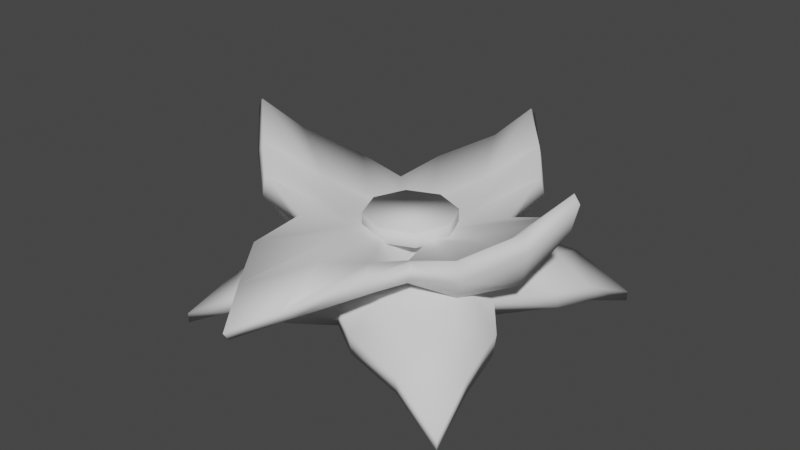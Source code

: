 # Source: Cactus_Flower.blend  (saved by Blender 2.81.16; exported with 4.5.12 LTS)
import bpy
from mathutils import Matrix  # noqa: F401  (used for matrix-valued properties, if any)

bpy.ops.wm.read_factory_settings(use_empty=True)
scene = bpy.context.scene
scene.name = 'Scene'

# ---- collections
col_collection = bpy.data.collections.new('Collection'); scene.collection.children.link(col_collection)

# ---- world
world_world = bpy.data.worlds.new('World'); scene.world = world_world
world_world.use_nodes = True; world_world.node_tree.nodes.clear()
_N = world_world.node_tree.nodes; _L = world_world.node_tree.links
n0 = _N.new('ShaderNodeOutputWorld'); n0.name = 'World Output'; n0.location = (300, 300)
n1 = _N.new('ShaderNodeBackground'); n1.name = 'Background'; n1.location = (10, 300)
n1.inputs[0].default_value = (0.05088, 0.05088, 0.05088, 1.0)
_L.new(n1.outputs[0], n0.inputs[0])
n0.is_active_output = True
world_world.color = (0.05088, 0.05088, 0.05088)
world_world.use_sun_shadow = False
world_world.sun_shadow_jitter_overblur = 0.0

# ---- meshes
me_cube_005 = bpy.data.meshes.new('Cube.005')
me_cube_005.from_pydata([(0.0, 0.0, -0.03518), (0.0, 0.0, -0.007156), (0.133, 0.0, -0.02823), (0.133, 0.0, -0.05), (0.1954, -0.1935, -0.09352), (0.1954, -0.1935, -0.08079), (0.0, -0.1238, -0.05), (0.0, -0.1238, -0.03184), (0.09096, 0.0, -0.005256), (0.1274, -0.1796, -0.06747), (0.09435, 0.0, -0.03518), (0.1242, -0.1789, -0.04745), (0.1814, -0.125, -0.03911), (0.1823, -0.1295, -0.05961), (0.0, -0.09076, -0.006836), (0.0, -0.063, -0.03642), (0.1201, -0.1315, -0.01534), (0.09829, -0.09681, -0.04512), (0.03223, 0.0, -0.03518), (0.059, -0.1692, -0.02947), (0.03754, 0.0, -0.002427), (0.06651, -0.1704, -0.05256), (0.0349, -0.07938, -0.03796), (0.04686, -0.1194, 0.005049), (0.1661, -0.04951, -0.05096), (0.1652, -0.04657, -0.02791), (0.0, -0.03829, -0.004573), (0.0, -0.02631, -0.03543), (0.1176, -0.05442, -0.0009569), (0.09886, -0.04452, -0.03373), (0.04467, -0.05271, 0.00663), (0.03192, -0.02814, -0.03439)], [], [(13, 12, 5, 4), (17, 13, 4, 9), (23, 14, 7, 19), (21, 19, 7, 6), (4, 5, 11, 9), (12, 16, 11, 5), (22, 17, 9, 21), (31, 29, 17, 22), (25, 28, 16, 12), (30, 26, 14, 23), (29, 24, 13, 17), (24, 25, 12, 13), (28, 30, 23, 16), (27, 31, 22, 15), (15, 22, 21, 6), (9, 11, 19, 21), (16, 23, 19, 11), (0, 18, 31, 27), (8, 20, 30, 28), (3, 2, 25, 24), (10, 3, 24, 29), (20, 1, 26, 30), (2, 8, 28, 25), (18, 10, 29, 31)])
me_cube_005.polygons.foreach_set('use_smooth', [True] * 24)
_uv = me_cube_005.uv_layers.new(name='UVMap')
_uv.uv.foreach_set('vector', [0.375, 0.6875, 0.625, 0.6875, 0.625, 0.75, 0.375, 0.75, 0.3125, 0.6875, 0.375, 0.6875, 0.375, 0.75, 0.3125, 0.75, 0.7188, 0.6875, 0.75, 0.6875, 0.75, 0.75, 0.7188, 0.75, 0.375, 0.8438, 0.625, 0.8438, 0.625, 0.875, 0.375, 0.875, 0.375, 0.75, 0.625, 0.75, 0.625, 0.8125, 0.375, 0.8125, 0.625, 0.6875, 0.6875, 0.6875, 0.6875, 0.75, 0.625, 0.75, 0.2812, 0.6875, 0.3125, 0.6875, 0.3125, 0.75, 0.2812, 0.75, 0.2812, 0.6524, 0.3125, 0.6622, 0.3125, 0.6875, 0.2812, 0.6875, 0.625, 0.6562, 0.6875, 0.6562, 0.6875, 0.6875, 0.625, 0.6875, 0.7188, 0.6562, 0.75, 0.6606, 0.75, 0.6875, 0.7188, 0.6875, 0.3125, 0.6622, 0.375, 0.6562, 0.375, 0.6875, 0.3125, 0.6875, 0.375, 0.6562, 0.625, 0.6562, 0.625, 0.6875, 0.375, 0.6875, 0.6875, 0.6562, 0.7188, 0.6562, 0.7188, 0.6875, 0.6875, 0.6875, 0.25, 0.6537, 0.2812, 0.6524, 0.2812, 0.6875, 0.25, 0.6879, 0.25, 0.6879, 0.2812, 0.6875, 0.2812, 0.75, 0.25, 0.75, 0.375, 0.8125, 0.625, 0.8125, 0.625, 0.8438, 0.375, 0.8438, 0.6875, 0.6875, 0.7188, 0.6875, 0.7188, 0.75, 0.6875, 0.75, 0.25, 0.625, 0.2812, 0.625, 0.2812, 0.6524, 0.25, 0.6537, 0.6896, 0.625, 0.7234, 0.625, 0.7188, 0.6562, 0.6875, 0.6562, 0.375, 0.625, 0.625, 0.625, 0.625, 0.6562, 0.375, 0.6562, 0.3125, 0.625, 0.375, 0.625, 0.375, 0.6562, 0.3125, 0.6622, 0.7234, 0.625, 0.75, 0.625, 0.75, 0.6606, 0.7188, 0.6562, 0.625, 0.625, 0.6896, 0.625, 0.6875, 0.6562, 0.625, 0.6562, 0.2812, 0.625, 0.3125, 0.625, 0.3125, 0.6622, 0.2812, 0.6524])
me_cube_005.use_remesh_fix_poles = True
me_cube_005.use_remesh_preserve_attributes = False
me_cube_005.use_mirror_vertex_groups = False
me_cube_005.update()
me_cube_001 = bpy.data.meshes.new('Cube.001')
me_cube_001.from_pydata([(0.1832, -0.1813, -0.1365), (0.1877, -0.1857, -0.1254), (0.1248, -0.1769, -0.09741), (0.1288, -0.1836, -0.07867), (0.1862, -0.1298, -0.07878), (0.1796, -0.1268, -0.09848), (0.1253, -0.1367, -0.03796), (0.1001, -0.09862, -0.05986), (0.06257, -0.1728, -0.0488), (0.06699, -0.1708, -0.07263), (0.0349, -0.07938, -0.03796), (0.04686, -0.1194, 0.005049), (0.167, -0.05038, -0.06829), (0.1691, -0.05049, -0.04512), (0.1176, -0.05442, -0.0009569), (0.09886, -0.04452, -0.03373), (0.04467, -0.05271, 0.00663), (0.03192, -0.02814, -0.03439), (-0.1977, -0.1957, 0.003409), (-0.1922, -0.1902, 0.01351), (0.0, -0.1238, -0.05), (0.0, -0.1238, -0.03184), (-0.1329, -0.1851, -0.02229), (-0.1216, -0.1763, -0.008051), (-0.1779, -0.1215, -0.005727), (-0.1871, -0.1342, -0.01967), (0.0, -0.09076, -0.006836), (0.0, -0.063, -0.03642), (-0.1135, -0.1249, -0.005461), (-0.1006, -0.09912, -0.03499), (-0.05651, -0.1667, -0.02439), (-0.06936, -0.1732, -0.04399), (-0.0349, -0.07938, -0.03796), (-0.04686, -0.1194, 0.005049), (-0.1693, -0.05262, -0.04763), (-0.1628, -0.04421, -0.02691), (0.0, -0.03829, -0.004573), (0.0, -0.02631, -0.03543), (-0.1176, -0.05442, -0.0009569), (-0.09886, -0.04452, -0.03373), (-0.04467, -0.05271, 0.00663), (-0.03192, -0.02814, -0.03439), (0.133, 0.0, -0.02823), (0.133, 0.0, -0.05), (0.1714, 0.1694, -0.1335), (0.1781, 0.1761, -0.1251), (0.09096, 0.0, -0.005256), (0.1234, 0.1756, -0.09939), (0.09435, 0.0, -0.03518), (0.1272, 0.182, -0.07391), (0.1887, 0.1323, -0.07495), (0.1779, 0.1251, -0.09415), (0.1313, 0.1427, -0.04662), (0.1031, 0.1016, -0.05941), (0.03223, 0.0, -0.03518), (0.06696, 0.1772, -0.05182), (0.03754, 0.0, -0.002427), (0.06667, 0.1705, -0.0752), (0.0349, 0.07938, -0.03796), (0.04686, 0.1194, 0.005049), (0.1679, 0.05132, -0.06703), (0.1745, 0.05591, -0.0452), (0.1176, 0.05442, -0.0009569), (0.09886, 0.04452, -0.03373), (0.04467, 0.05271, 0.00663), (0.03192, 0.02814, -0.03439), (0.0, 0.0, -0.03518), (0.0, 0.0, -0.007156), (-0.133, 0.0, -0.02823), (-0.133, 0.0, -0.05), (-0.1652, 0.1632, -0.1455), (-0.171, 0.169, -0.1357), (0.0, 0.1238, -0.05), (0.0, 0.1238, -0.03184), (-0.09096, 0.0, -0.005256), (-0.1122, 0.1644, -0.09903), (-0.09435, 0.0, -0.03518), (-0.1186, 0.1733, -0.08197), (-0.1759, 0.1196, -0.08255), (-0.1669, 0.1141, -0.1007), (0.0, 0.09076, -0.006836), (0.0, 0.063, -0.03642), (-0.114, 0.1254, -0.01534), (-0.1004, 0.09891, -0.05505), (-0.04942, 0.01718, 0.01246), (-0.06443, 0.1746, -0.0536), (-0.03754, 0.0, -0.002427), (-0.06296, 0.1668, -0.07656), (-0.0349, 0.07938, -0.03796), (-0.04686, 0.1194, 0.005049), (-0.1647, 0.04805, -0.06752), (-0.1724, 0.05373, -0.0463), (0.0, 0.03829, -0.004573), (0.0, 0.02631, -0.03543), (-0.1176, 0.05442, -0.0009569), (-0.09886, 0.04452, -0.03373), (-0.04467, 0.05271, 0.00663), (-0.03192, 0.02814, -0.03439)], [], [(5, 4, 1, 0), (7, 5, 0, 2), (11, 26, 21, 8), (9, 8, 21, 20), (0, 1, 3, 2), (4, 6, 3, 1), (10, 7, 2, 9), (17, 15, 7, 10), (13, 14, 6, 4), (16, 36, 26, 11), (15, 12, 5, 7), (12, 13, 4, 5), (14, 16, 11, 6), (37, 17, 10, 27), (27, 10, 9, 20), (2, 3, 8, 9), (6, 11, 8, 3), (66, 54, 17, 37), (46, 56, 16, 14), (43, 42, 13, 12), (48, 43, 12, 15), (56, 67, 36, 16), (42, 46, 14, 13), (54, 48, 15, 17), (25, 18, 19, 24), (29, 22, 18, 25), (33, 30, 21, 26), (31, 20, 21, 30), (18, 22, 23, 19), (24, 19, 23, 28), (32, 31, 22, 29), (41, 32, 29, 39), (35, 24, 28, 38), (40, 33, 26, 36), (39, 29, 25, 34), (34, 25, 24, 35), (38, 28, 33, 40), (37, 27, 32, 41), (27, 20, 31, 32), (22, 31, 30, 23), (28, 23, 30, 33), (66, 37, 41, 84), (74, 38, 40, 86), (69, 34, 35, 68), (76, 39, 34, 69), (86, 40, 36, 67), (68, 35, 38, 74), (84, 41, 39, 76), (51, 44, 45, 50), (53, 47, 44, 51), (59, 55, 73, 80), (57, 72, 73, 55), (44, 47, 49, 45), (50, 45, 49, 52), (58, 57, 47, 53), (65, 58, 53, 63), (61, 50, 52, 62), (64, 59, 80, 92), (63, 53, 51, 60), (60, 51, 50, 61), (62, 52, 59, 64), (93, 81, 58, 65), (81, 72, 57, 58), (47, 57, 55, 49), (52, 49, 55, 59), (66, 93, 65, 54), (46, 62, 64, 56), (43, 60, 61, 42), (48, 63, 60, 43), (56, 64, 92, 67), (42, 61, 62, 46), (54, 65, 63, 48), (79, 78, 71, 70), (83, 79, 70, 75), (89, 80, 73, 85), (87, 85, 73, 72), (70, 71, 77, 75), (78, 82, 77, 71), (88, 83, 75, 87), (97, 95, 83, 88), (91, 94, 82, 78), (96, 92, 80, 89), (95, 90, 79, 83), (90, 91, 78, 79), (94, 96, 89, 82), (93, 97, 88, 81), (81, 88, 87, 72), (75, 77, 85, 87), (82, 89, 85, 77), (66, 84, 97, 93), (74, 86, 96, 94), (69, 68, 91, 90), (76, 69, 90, 95), (86, 67, 92, 96), (68, 74, 94, 91), (84, 76, 95, 97)])
me_cube_001.polygons.foreach_set('use_smooth', [True] * 96)
_uv = me_cube_001.uv_layers.new(name='UVMap')
_uv.uv.foreach_set('vector', [0.375, 0.6875, 0.625, 0.6875, 0.625, 0.75, 0.375, 0.75, 0.3125, 0.6875, 0.375, 0.6875, 0.375, 0.75, 0.3125, 0.75, 0.7188, 0.6875, 0.75, 0.6875, 0.75, 0.75, 0.7188, 0.75, 0.375, 0.8438, 0.625, 0.8438, 0.625, 0.875, 0.375, 0.875, 0.375, 0.75, 0.625, 0.75, 0.625, 0.8125, 0.375, 0.8125, 0.625, 0.6875, 0.6875, 0.6875, 0.6875, 0.75, 0.625, 0.75, 0.2812, 0.6875, 0.3125, 0.6875, 0.3125, 0.75, 0.2812, 0.75, 0.2812, 0.6524, 0.3125, 0.6622, 0.3125, 0.6875, 0.2812, 0.6875, 0.625, 0.6562, 0.6875, 0.6562, 0.6875, 0.6875, 0.625, 0.6875, 0.7188, 0.6562, 0.75, 0.6606, 0.75, 0.6875, 0.7188, 0.6875, 0.3125, 0.6622, 0.375, 0.6562, 0.375, 0.6875, 0.3125, 0.6875, 0.375, 0.6562, 0.625, 0.6562, 0.625, 0.6875, 0.375, 0.6875, 0.6875, 0.6562, 0.7188, 0.6562, 0.7188, 0.6875, 0.6875, 0.6875, 0.25, 0.6537, 0.2812, 0.6524, 0.2812, 0.6875, 0.25, 0.6879, 0.25, 0.6879, 0.2812, 0.6875, 0.2812, 0.75, 0.25, 0.75, 0.375, 0.8125, 0.625, 0.8125, 0.625, 0.8438, 0.375, 0.8438, 0.6875, 0.6875, 0.7188, 0.6875, 0.7188, 0.75, 0.6875, 0.75, 0.25, 0.625, 0.2812, 0.625, 0.2812, 0.6524, 0.25, 0.6537, 0.6896, 0.625, 0.7234, 0.625, 0.7188, 0.6562, 0.6875, 0.6562, 0.375, 0.625, 0.625, 0.625, 0.625, 0.6562, 0.375, 0.6562, 0.3125, 0.625, 0.375, 0.625, 0.375, 0.6562, 0.3125, 0.6622, 0.7234, 0.625, 0.75, 0.625, 0.75, 0.6606, 0.7188, 0.6562, 0.625, 0.625, 0.6896, 0.625, 0.6875, 0.6562, 0.625, 0.6562, 0.2812, 0.625, 0.3125, 0.625, 0.3125, 0.6622, 0.2812, 0.6524, 0.375, 0.6875, 0.375, 0.75, 0.625, 0.75, 0.625, 0.6875, 0.3125, 0.6875, 0.3125, 0.75, 0.375, 0.75, 0.375, 0.6875, 0.7188, 0.6875, 0.7188, 0.75, 0.75, 0.75, 0.75, 0.6875, 0.375, 0.8438, 0.375, 0.875, 0.625, 0.875, 0.625, 0.8438, 0.375, 0.75, 0.375, 0.8125, 0.625, 0.8125, 0.625, 0.75, 0.625, 0.6875, 0.625, 0.75, 0.6875, 0.75, 0.6875, 0.6875, 0.2812, 0.6875, 0.2812, 0.75, 0.3125, 0.75, 0.3125, 0.6875, 0.2812, 0.6524, 0.2812, 0.6875, 0.3125, 0.6875, 0.3125, 0.6622, 0.625, 0.6562, 0.625, 0.6875, 0.6875, 0.6875, 0.6875, 0.6562, 0.7188, 0.6562, 0.7188, 0.6875, 0.75, 0.6875, 0.75, 0.6606, 0.3125, 0.6622, 0.3125, 0.6875, 0.375, 0.6875, 0.375, 0.6562, 0.375, 0.6562, 0.375, 0.6875, 0.625, 0.6875, 0.625, 0.6562, 0.6875, 0.6562, 0.6875, 0.6875, 0.7188, 0.6875, 0.7188, 0.6562, 0.25, 0.6537, 0.25, 0.6879, 0.2812, 0.6875, 0.2812, 0.6524, 0.25, 0.6879, 0.25, 0.75, 0.2812, 0.75, 0.2812, 0.6875, 0.375, 0.8125, 0.375, 0.8438, 0.625, 0.8438, 0.625, 0.8125, 0.6875, 0.6875, 0.6875, 0.75, 0.7188, 0.75, 0.7188, 0.6875, 0.25, 0.625, 0.25, 0.6537, 0.2812, 0.6524, 0.2812, 0.625, 0.6896, 0.625, 0.6875, 0.6562, 0.7188, 0.6562, 0.7234, 0.625, 0.375, 0.625, 0.375, 0.6562, 0.625, 0.6562, 0.625, 0.625, 0.3125, 0.625, 0.3125, 0.6622, 0.375, 0.6562, 0.375, 0.625, 0.7234, 0.625, 0.7188, 0.6562, 0.75, 0.6606, 0.75, 0.625, 0.625, 0.625, 0.625, 0.6562, 0.6875, 0.6562, 0.6896, 0.625, 0.2812, 0.625, 0.2812, 0.6524, 0.3125, 0.6622, 0.3125, 0.625, 0.375, 0.6875, 0.375, 0.75, 0.625, 0.75, 0.625, 0.6875, 0.3125, 0.6875, 0.3125, 0.75, 0.375, 0.75, 0.375, 0.6875, 0.7188, 0.6875, 0.7188, 0.75, 0.75, 0.75, 0.75, 0.6875, 0.375, 0.8438, 0.375, 0.875, 0.625, 0.875, 0.625, 0.8438, 0.375, 0.75, 0.375, 0.8125, 0.625, 0.8125, 0.625, 0.75, 0.625, 0.6875, 0.625, 0.75, 0.6875, 0.75, 0.6875, 0.6875, 0.2812, 0.6875, 0.2812, 0.75, 0.3125, 0.75, 0.3125, 0.6875, 0.2812, 0.6524, 0.2812, 0.6875, 0.3125, 0.6875, 0.3125, 0.6622, 0.625, 0.6562, 0.625, 0.6875, 0.6875, 0.6875, 0.6875, 0.6562, 0.7188, 0.6562, 0.7188, 0.6875, 0.75, 0.6875, 0.75, 0.6606, 0.3125, 0.6622, 0.3125, 0.6875, 0.375, 0.6875, 0.375, 0.6562, 0.375, 0.6562, 0.375, 0.6875, 0.625, 0.6875, 0.625, 0.6562, 0.6875, 0.6562, 0.6875, 0.6875, 0.7188, 0.6875, 0.7188, 0.6562, 0.25, 0.6537, 0.25, 0.6879, 0.2812, 0.6875, 0.2812, 0.6524, 0.25, 0.6879, 0.25, 0.75, 0.2812, 0.75, 0.2812, 0.6875, 0.375, 0.8125, 0.375, 0.8438, 0.625, 0.8438, 0.625, 0.8125, 0.6875, 0.6875, 0.6875, 0.75, 0.7188, 0.75, 0.7188, 0.6875, 0.25, 0.625, 0.25, 0.6537, 0.2812, 0.6524, 0.2812, 0.625, 0.6896, 0.625, 0.6875, 0.6562, 0.7188, 0.6562, 0.7234, 0.625, 0.375, 0.625, 0.375, 0.6562, 0.625, 0.6562, 0.625, 0.625, 0.3125, 0.625, 0.3125, 0.6622, 0.375, 0.6562, 0.375, 0.625, 0.7234, 0.625, 0.7188, 0.6562, 0.75, 0.6606, 0.75, 0.625, 0.625, 0.625, 0.625, 0.6562, 0.6875, 0.6562, 0.6896, 0.625, 0.2812, 0.625, 0.2812, 0.6524, 0.3125, 0.6622, 0.3125, 0.625, 0.375, 0.6875, 0.625, 0.6875, 0.625, 0.75, 0.375, 0.75, 0.3125, 0.6875, 0.375, 0.6875, 0.375, 0.75, 0.3125, 0.75, 0.7188, 0.6875, 0.75, 0.6875, 0.75, 0.75, 0.7188, 0.75, 0.375, 0.8438, 0.625, 0.8438, 0.625, 0.875, 0.375, 0.875, 0.375, 0.75, 0.625, 0.75, 0.625, 0.8125, 0.375, 0.8125, 0.625, 0.6875, 0.6875, 0.6875, 0.6875, 0.75, 0.625, 0.75, 0.2812, 0.6875, 0.3125, 0.6875, 0.3125, 0.75, 0.2812, 0.75, 0.2812, 0.6524, 0.3125, 0.6622, 0.3125, 0.6875, 0.2812, 0.6875, 0.625, 0.6562, 0.6875, 0.6562, 0.6875, 0.6875, 0.625, 0.6875, 0.7188, 0.6562, 0.75, 0.6606, 0.75, 0.6875, 0.7188, 0.6875, 0.3125, 0.6622, 0.375, 0.6562, 0.375, 0.6875, 0.3125, 0.6875, 0.375, 0.6562, 0.625, 0.6562, 0.625, 0.6875, 0.375, 0.6875, 0.6875, 0.6562, 0.7188, 0.6562, 0.7188, 0.6875, 0.6875, 0.6875, 0.25, 0.6537, 0.2812, 0.6524, 0.2812, 0.6875, 0.25, 0.6879, 0.25, 0.6879, 0.2812, 0.6875, 0.2812, 0.75, 0.25, 0.75, 0.375, 0.8125, 0.625, 0.8125, 0.625, 0.8438, 0.375, 0.8438, 0.6875, 0.6875, 0.7188, 0.6875, 0.7188, 0.75, 0.6875, 0.75, 0.25, 0.625, 0.2812, 0.625, 0.2812, 0.6524, 0.25, 0.6537, 0.6896, 0.625, 0.7234, 0.625, 0.7188, 0.6562, 0.6875, 0.6562, 0.375, 0.625, 0.625, 0.625, 0.625, 0.6562, 0.375, 0.6562, 0.3125, 0.625, 0.375, 0.625, 0.375, 0.6562, 0.3125, 0.6622, 0.7234, 0.625, 0.75, 0.625, 0.75, 0.6606, 0.7188, 0.6562, 0.625, 0.625, 0.6896, 0.625, 0.6875, 0.6562, 0.625, 0.6562, 0.2812, 0.625, 0.3125, 0.625, 0.3125, 0.6622, 0.2812, 0.6524])
me_cube_001.use_remesh_fix_poles = True
me_cube_001.use_remesh_preserve_attributes = False
me_cube_001.use_mirror_vertex_groups = False
me_cube_001.update()
me_cylinder_001 = bpy.data.meshes.new('Cylinder.001')
me_cylinder_001.from_pydata([(0.0, 0.1, -0.0125), (0.0, 0.1, 0.0125), (0.07071, 0.07071, -0.0125), (0.07071, 0.07071, 0.0125), (0.1, -4.371e-09, -0.0125), (0.1, -4.371e-09, 0.0125), (0.07071, -0.07071, -0.0125), (0.07071, -0.07071, 0.0125), (-8.742e-09, -0.1, -0.0125), (-8.742e-09, -0.1, 0.0125), (-0.07071, -0.07071, -0.0125), (-0.07071, -0.07071, 0.0125), (-0.1, 1.192e-09, -0.0125), (-0.1, 1.192e-09, 0.0125), (-0.07071, 0.07071, -0.0125), (-0.07071, 0.07071, 0.0125)], [], [(0, 1, 3, 2), (2, 3, 5, 4), (4, 5, 7, 6), (6, 7, 9, 8), (8, 9, 11, 10), (10, 11, 13, 12), (3, 1, 15, 13, 11, 9, 7, 5), (12, 13, 15, 14), (14, 15, 1, 0), (0, 2, 4, 6, 8, 10, 12, 14)])
me_cylinder_001.polygons.foreach_set('use_smooth', [True] * 10)
_uv = me_cylinder_001.uv_layers.new(name='UVMap')
_uv.uv.foreach_set('vector', [1.0, 0.5, 1.0, 1.0, 0.875, 1.0, 0.875, 0.5, 0.875, 0.5, 0.875, 1.0, 0.75, 1.0, 0.75, 0.5, 0.75, 0.5, 0.75, 1.0, 0.625, 1.0, 0.625, 0.5, 0.625, 0.5, 0.625, 1.0, 0.5, 1.0, 0.5, 0.5, 0.5, 0.5, 0.5, 1.0, 0.375, 1.0, 0.375, 0.5, 0.375, 0.5, 0.375, 1.0, 0.25, 1.0, 0.25, 0.5, 0.4197, 0.4197, 0.25, 0.49, 0.08029, 0.4197, 0.01, 0.25, 0.08029, 0.08029, 0.25, 0.01, 0.4197, 0.08029, 0.49, 0.25, 0.25, 0.5, 0.25, 1.0, 0.125, 1.0, 0.125, 0.5, 0.125, 0.5, 0.125, 1.0, 0.0, 1.0, 0.0, 0.5, 0.75, 0.49, 0.9197, 0.4197, 0.99, 0.25, 0.9197, 0.08029, 0.75, 0.01, 0.5803, 0.08029, 0.51, 0.25, 0.5803, 0.4197])
me_cylinder_001.use_remesh_fix_poles = True
me_cylinder_001.use_remesh_preserve_attributes = False
me_cylinder_001.use_mirror_vertex_groups = False
me_cylinder_001.update()

# ---- objects
ob_flower_bottom = bpy.data.objects.new('Flower Bottom', me_cube_005)
ob_flower_top = bpy.data.objects.new('Flower Top', me_cube_001)
ob_flower_center = bpy.data.objects.new('Flower Center', me_cylinder_001)

# ---- transforms, parenting, visibility, modifiers, constraints
ob_flower_bottom.location = (0.0007419, 0.001484, 0.0481)
ob_flower_bottom.rotation_euler = (0.0, -0.0, 4.712)
ob_flower_bottom.lineart.crease_threshold = 0.0
_m = ob_flower_bottom.modifiers.new('Mirror', 'MIRROR')
_m.use_axis = (True, True, False)
ob_flower_top.location = (0.0007419, -0.01354, 0.04209)
ob_flower_top.rotation_euler = (0.03446, -3.214, 5.446)
ob_flower_top.lineart.crease_threshold = 0.0
ob_flower_center.location = (-0.001484, 0.001484, 0.08434)
ob_flower_center.rotation_euler = (0.0, -0.0, 4.712)
ob_flower_center.scale = (0.5843, 0.5843, 0.779)
ob_flower_center.lineart.crease_threshold = 0.0

# ---- collection membership
col_collection.objects.link(ob_flower_bottom)
col_collection.objects.link(ob_flower_top)
col_collection.objects.link(ob_flower_center)

# ---- scene / render settings (as saved in the file)
scene.frame_start = 1; scene.frame_end = 250; scene.frame_set(12)
scene.render.engine = 'BLENDER_EEVEE_NEXT'
scene.cycles.use_denoising = False
scene.cycles.samples = 128
scene.cycles.sampling_pattern = 'TABULATED_SOBOL'
scene.cycles.use_adaptive_sampling = False
scene.cycles.use_light_tree = False
scene.view_settings.view_transform = 'Filmic'
bpy.context.view_layer.update()

# ---- added for rendering (the .blend has no active camera and no usable light): camera, sun
cam_auto = bpy.data.cameras.new('AutoCamera')
cam_auto.lens = 50.0
cam_auto.sensor_width = 36.0
cam_auto.clip_end = 1000.0
ob_auto_camera = bpy.data.objects.new('AutoCamera', cam_auto)
scene.collection.objects.link(ob_auto_camera)
ob_auto_camera.location = (0.749786, -0.919606, 0.68355)
ob_auto_camera.rotation_euler = (1.09748, -7.21219e-08, 0.694738)
scene.camera = ob_auto_camera
light_auto_sun = bpy.data.lights.new('AutoSun', 'SUN')
light_auto_sun.energy = 3.0
light_auto_sun.angle = 0.0523599
ob_auto_sun = bpy.data.objects.new('AutoSun', light_auto_sun)
scene.collection.objects.link(ob_auto_sun)
ob_auto_sun.rotation_euler = (0.872665, 0.174533, 0.523599)
bpy.context.view_layer.update()
